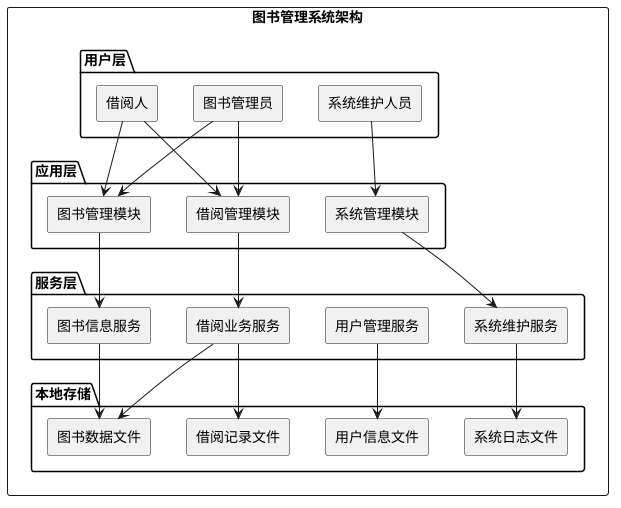

The diagram above was rendered by PlantUML. Its source (embedded in the PNG):
@startuml
!define RECTANGLE class
skinparam componentStyle rectangle
top to bottom direction

rectangle "图书管理系统架构" {

' ================= 用户层 =================
package "用户层" {
  [借阅人]
  [图书管理员]
  [系统维护人员]
}

' ================= 应用层 =================
package "应用层" {
  [图书管理模块]
  [借阅管理模块]
  [系统管理模块]
}

' ================= 服务层 =================
package "服务层" {
  [图书信息服务]
  [借阅业务服务]
  [用户管理服务]
  [系统维护服务]
}

' ================= 数据层 =================
package "本地存储" {
  [图书数据文件]
  [借阅记录文件]
  [用户信息文件]
  [系统日志文件]
}

' ================= 连接关系 =================

[借阅人] -down-> [借阅管理模块]
[借阅人] -down-> [图书管理模块]

[图书管理员] -down-> [图书管理模块]
[图书管理员] -down-> [借阅管理模块]

[系统维护人员] -down-> [系统管理模块]

[图书管理模块] -down-> [图书信息服务]
[借阅管理模块] -down-> [借阅业务服务]
[系统管理模块] -down-> [系统维护服务]

[借阅业务服务] -down-> [借阅记录文件]
[借阅业务服务] -down-> [图书数据文件]

[图书信息服务] -down-> [图书数据文件]

[系统维护服务] -down-> [系统日志文件]
[用户管理服务] -down-> [用户信息文件]

}
@enduml